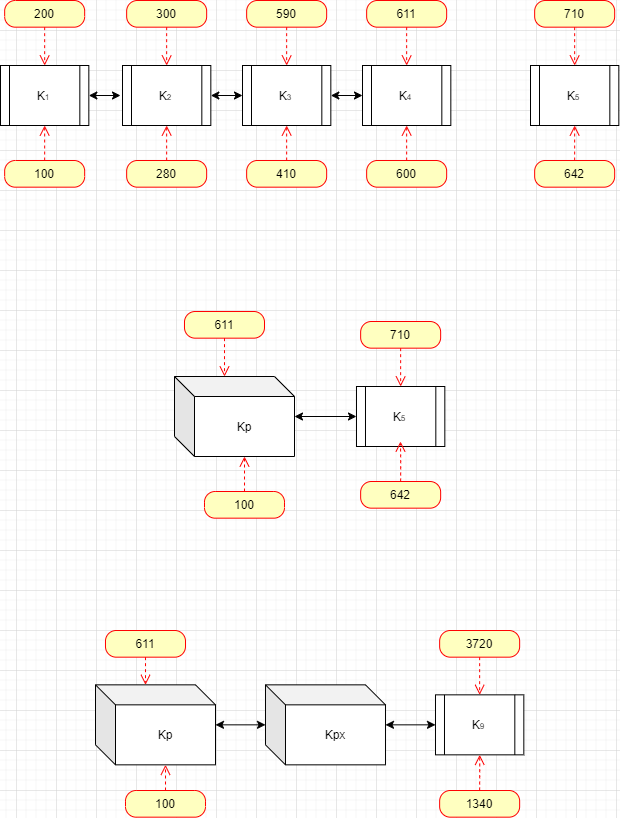

The diagram above was exported from draw.io. Its source (the exported page's mxGraphModel, read from the mxfile embedded in the PNG):
<mxGraphModel dx="1656" dy="904" grid="1" gridSize="10" guides="1" tooltips="1" connect="1" arrows="1" fold="1" page="1" pageScale="1" pageWidth="827" pageHeight="1169" math="0" shadow="0">
  <root>
    <mxCell id="0" />
    <mxCell id="1" parent="0" />
    <mxCell id="yOZg9zUMTTDigQ_zRQOv-13" style="edgeStyle=orthogonalEdgeStyle;rounded=0;orthogonalLoop=1;jettySize=auto;html=1;entryX=0;entryY=0.5;entryDx=0;entryDy=0;startArrow=classic;startFill=1;" parent="1" edge="1">
      <mxGeometry relative="1" as="geometry">
        <mxPoint x="396.3299999999999" y="475" as="sourcePoint" />
      </mxGeometry>
    </mxCell>
    <mxCell id="yOZg9zUMTTDigQ_zRQOv-62" value="" style="edgeStyle=orthogonalEdgeStyle;rounded=0;orthogonalLoop=1;jettySize=auto;html=1;startArrow=classic;startFill=1;" parent="1" source="yOZg9zUMTTDigQ_zRQOv-49" target="yOZg9zUMTTDigQ_zRQOv-57" edge="1">
      <mxGeometry relative="1" as="geometry" />
    </mxCell>
    <mxCell id="yOZg9zUMTTDigQ_zRQOv-49" value="Kp" style="shape=cube;whiteSpace=wrap;html=1;boundedLbl=1;backgroundOutline=1;darkOpacity=0.05;darkOpacity2=0.1;" parent="1" vertex="1">
      <mxGeometry x="278" y="546" width="120" height="80" as="geometry" />
    </mxCell>
    <mxCell id="yOZg9zUMTTDigQ_zRQOv-52" value="K&lt;span style=&quot;font-size: 8px&quot;&gt;5&lt;br&gt;&lt;/span&gt;" style="shape=process;whiteSpace=wrap;html=1;backgroundOutline=1;rotation=0;" parent="1" vertex="1">
      <mxGeometry x="634" y="235" width="88.33" height="60" as="geometry" />
    </mxCell>
    <mxCell id="yOZg9zUMTTDigQ_zRQOv-53" value="642" style="rounded=1;whiteSpace=wrap;html=1;arcSize=40;fontColor=#000000;fillColor=#ffffc0;strokeColor=#ff0000;" parent="1" vertex="1">
      <mxGeometry x="638.16" y="330" width="80" height="26.67" as="geometry" />
    </mxCell>
    <mxCell id="yOZg9zUMTTDigQ_zRQOv-54" value="710" style="rounded=1;whiteSpace=wrap;html=1;arcSize=40;fontColor=#000000;fillColor=#ffffc0;strokeColor=#ff0000;" parent="1" vertex="1">
      <mxGeometry x="638.16" y="170.00000000000006" width="80" height="26.67" as="geometry" />
    </mxCell>
    <mxCell id="yOZg9zUMTTDigQ_zRQOv-55" value="" style="edgeStyle=orthogonalEdgeStyle;html=1;verticalAlign=bottom;endArrow=open;endSize=8;strokeColor=#ff0000;dashed=1;exitX=0.5;exitY=0;exitDx=0;exitDy=0;entryX=0.5;entryY=1;entryDx=0;entryDy=0;" parent="1" source="yOZg9zUMTTDigQ_zRQOv-53" target="yOZg9zUMTTDigQ_zRQOv-52" edge="1">
      <mxGeometry relative="1" as="geometry">
        <mxPoint x="678" y="300" as="targetPoint" />
        <mxPoint x="1055.9999999999998" y="69.99999999999989" as="sourcePoint" />
      </mxGeometry>
    </mxCell>
    <mxCell id="yOZg9zUMTTDigQ_zRQOv-56" value="" style="edgeStyle=orthogonalEdgeStyle;html=1;verticalAlign=bottom;endArrow=open;endSize=8;strokeColor=#ff0000;dashed=1;exitX=0.5;exitY=1;exitDx=0;exitDy=0;entryX=0.5;entryY=0;entryDx=0;entryDy=0;" parent="1" source="yOZg9zUMTTDigQ_zRQOv-54" target="yOZg9zUMTTDigQ_zRQOv-52" edge="1">
      <mxGeometry relative="1" as="geometry">
        <mxPoint x="688" y="300" as="targetPoint" />
        <mxPoint x="688.1599999999999" y="340" as="sourcePoint" />
      </mxGeometry>
    </mxCell>
    <mxCell id="yOZg9zUMTTDigQ_zRQOv-57" value="K&lt;span style=&quot;font-size: 8px&quot;&gt;5&lt;br&gt;&lt;/span&gt;" style="shape=process;whiteSpace=wrap;html=1;backgroundOutline=1;rotation=0;" parent="1" vertex="1">
      <mxGeometry x="459.99000000000007" y="556" width="88.33" height="60" as="geometry" />
    </mxCell>
    <mxCell id="yOZg9zUMTTDigQ_zRQOv-58" value="642" style="rounded=1;whiteSpace=wrap;html=1;arcSize=40;fontColor=#000000;fillColor=#ffffc0;strokeColor=#ff0000;" parent="1" vertex="1">
      <mxGeometry x="464.15000000000003" y="651" width="80" height="26.67" as="geometry" />
    </mxCell>
    <mxCell id="yOZg9zUMTTDigQ_zRQOv-59" value="710" style="rounded=1;whiteSpace=wrap;html=1;arcSize=40;fontColor=#000000;fillColor=#ffffc0;strokeColor=#ff0000;" parent="1" vertex="1">
      <mxGeometry x="464.15000000000003" y="491.00000000000006" width="80" height="26.67" as="geometry" />
    </mxCell>
    <mxCell id="yOZg9zUMTTDigQ_zRQOv-60" value="" style="edgeStyle=orthogonalEdgeStyle;html=1;verticalAlign=bottom;endArrow=open;endSize=8;strokeColor=#ff0000;dashed=1;exitX=0.5;exitY=0;exitDx=0;exitDy=0;" parent="1" source="yOZg9zUMTTDigQ_zRQOv-58" edge="1">
      <mxGeometry relative="1" as="geometry">
        <mxPoint x="503.99" y="610.9999999999998" as="targetPoint" />
        <mxPoint x="881.9899999999999" y="390.9999999999999" as="sourcePoint" />
      </mxGeometry>
    </mxCell>
    <mxCell id="yOZg9zUMTTDigQ_zRQOv-61" value="" style="edgeStyle=orthogonalEdgeStyle;html=1;verticalAlign=bottom;endArrow=open;endSize=8;strokeColor=#ff0000;dashed=1;exitX=0.5;exitY=1;exitDx=0;exitDy=0;entryX=0.5;entryY=0;entryDx=0;entryDy=0;" parent="1" source="yOZg9zUMTTDigQ_zRQOv-59" target="yOZg9zUMTTDigQ_zRQOv-57" edge="1">
      <mxGeometry relative="1" as="geometry">
        <mxPoint x="513.99" y="621" as="targetPoint" />
        <mxPoint x="514.1499999999999" y="661" as="sourcePoint" />
      </mxGeometry>
    </mxCell>
    <mxCell id="yOZg9zUMTTDigQ_zRQOv-71" value="" style="edgeStyle=orthogonalEdgeStyle;rounded=0;orthogonalLoop=1;jettySize=auto;html=1;startArrow=classic;startFill=1;" parent="1" source="yOZg9zUMTTDigQ_zRQOv-64" target="yOZg9zUMTTDigQ_zRQOv-65" edge="1">
      <mxGeometry relative="1" as="geometry" />
    </mxCell>
    <mxCell id="yOZg9zUMTTDigQ_zRQOv-64" value="Kp" style="shape=cube;whiteSpace=wrap;html=1;boundedLbl=1;backgroundOutline=1;darkOpacity=0.05;darkOpacity2=0.1;" parent="1" vertex="1">
      <mxGeometry x="198.99999999999997" y="854.3399999999999" width="120" height="80" as="geometry" />
    </mxCell>
    <mxCell id="yOZg9zUMTTDigQ_zRQOv-74" value="" style="edgeStyle=orthogonalEdgeStyle;rounded=0;orthogonalLoop=1;jettySize=auto;html=1;startArrow=classic;startFill=1;" parent="1" source="yOZg9zUMTTDigQ_zRQOv-65" target="yOZg9zUMTTDigQ_zRQOv-66" edge="1">
      <mxGeometry relative="1" as="geometry" />
    </mxCell>
    <mxCell id="yOZg9zUMTTDigQ_zRQOv-65" value="Kpx" style="shape=cube;whiteSpace=wrap;html=1;boundedLbl=1;backgroundOutline=1;darkOpacity=0.05;darkOpacity2=0.1;" parent="1" vertex="1">
      <mxGeometry x="368.99" y="854.3399999999999" width="120" height="80" as="geometry" />
    </mxCell>
    <mxCell id="yOZg9zUMTTDigQ_zRQOv-66" value="K&lt;span style=&quot;font-size: 8px&quot;&gt;9&lt;br&gt;&lt;/span&gt;" style="shape=process;whiteSpace=wrap;html=1;backgroundOutline=1;rotation=0;" parent="1" vertex="1">
      <mxGeometry x="538.99" y="864.3399999999999" width="88.33" height="60" as="geometry" />
    </mxCell>
    <mxCell id="yOZg9zUMTTDigQ_zRQOv-67" value="1340" style="rounded=1;whiteSpace=wrap;html=1;arcSize=40;fontColor=#000000;fillColor=#ffffc0;strokeColor=#ff0000;" parent="1" vertex="1">
      <mxGeometry x="543.1500000000001" y="960" width="80" height="26.67" as="geometry" />
    </mxCell>
    <mxCell id="yOZg9zUMTTDigQ_zRQOv-68" value="3720" style="rounded=1;whiteSpace=wrap;html=1;arcSize=40;fontColor=#000000;fillColor=#ffffc0;strokeColor=#ff0000;" parent="1" vertex="1">
      <mxGeometry x="543.1500000000001" y="800" width="80" height="26.67" as="geometry" />
    </mxCell>
    <mxCell id="yOZg9zUMTTDigQ_zRQOv-76" value="611" style="rounded=1;whiteSpace=wrap;html=1;arcSize=40;fontColor=#000000;fillColor=#ffffc0;strokeColor=#ff0000;" parent="1" vertex="1">
      <mxGeometry x="208.99000000000012" y="800" width="80" height="26.67" as="geometry" />
    </mxCell>
    <mxCell id="yOZg9zUMTTDigQ_zRQOv-69" value="" style="edgeStyle=orthogonalEdgeStyle;html=1;verticalAlign=bottom;endArrow=open;endSize=8;strokeColor=#ff0000;dashed=1;exitX=0.5;exitY=0;exitDx=0;exitDy=0;" parent="1" source="yOZg9zUMTTDigQ_zRQOv-67" target="yOZg9zUMTTDigQ_zRQOv-66" edge="1">
      <mxGeometry relative="1" as="geometry">
        <mxPoint x="582.99" y="920" as="targetPoint" />
        <mxPoint x="960.9899999999999" y="699.9999999999998" as="sourcePoint" />
      </mxGeometry>
    </mxCell>
    <mxCell id="yOZg9zUMTTDigQ_zRQOv-70" value="" style="edgeStyle=orthogonalEdgeStyle;html=1;verticalAlign=bottom;endArrow=open;endSize=8;strokeColor=#ff0000;dashed=1;exitX=0.5;exitY=1;exitDx=0;exitDy=0;entryX=0.5;entryY=0;entryDx=0;entryDy=0;" parent="1" source="yOZg9zUMTTDigQ_zRQOv-68" target="yOZg9zUMTTDigQ_zRQOv-66" edge="1">
      <mxGeometry relative="1" as="geometry">
        <mxPoint x="592.99" y="930" as="targetPoint" />
        <mxPoint x="593.1499999999999" y="970" as="sourcePoint" />
      </mxGeometry>
    </mxCell>
    <mxCell id="yOZg9zUMTTDigQ_zRQOv-75" value="" style="group" parent="1" vertex="1" connectable="0">
      <mxGeometry x="104.00000000000003" y="170.00000000000006" width="450.33000000000004" height="186.66999999999996" as="geometry" />
    </mxCell>
    <mxCell id="yOZg9zUMTTDigQ_zRQOv-9" style="edgeStyle=orthogonalEdgeStyle;rounded=0;orthogonalLoop=1;jettySize=auto;html=1;entryX=0;entryY=0.5;entryDx=0;entryDy=0;startArrow=classic;startFill=1;" parent="yOZg9zUMTTDigQ_zRQOv-75" source="yOZg9zUMTTDigQ_zRQOv-10" edge="1">
      <mxGeometry relative="1" as="geometry">
        <mxPoint x="119.99999999999997" y="94.99999999999994" as="targetPoint" />
      </mxGeometry>
    </mxCell>
    <mxCell id="yOZg9zUMTTDigQ_zRQOv-10" value="K&lt;span style=&quot;font-size: 8px&quot;&gt;1&lt;br&gt;&lt;/span&gt;" style="shape=process;whiteSpace=wrap;html=1;backgroundOutline=1;rotation=0;" parent="yOZg9zUMTTDigQ_zRQOv-75" vertex="1">
      <mxGeometry y="64.99999999999994" width="88.33" height="60" as="geometry" />
    </mxCell>
    <mxCell id="yOZg9zUMTTDigQ_zRQOv-20" value="100" style="rounded=1;whiteSpace=wrap;html=1;arcSize=40;fontColor=#000000;fillColor=#ffffc0;strokeColor=#ff0000;" parent="yOZg9zUMTTDigQ_zRQOv-75" vertex="1">
      <mxGeometry x="4.159999999999968" y="159.99999999999994" width="80" height="26.67" as="geometry" />
    </mxCell>
    <mxCell id="yOZg9zUMTTDigQ_zRQOv-22" value="200" style="rounded=1;whiteSpace=wrap;html=1;arcSize=40;fontColor=#000000;fillColor=#ffffc0;strokeColor=#ff0000;" parent="yOZg9zUMTTDigQ_zRQOv-75" vertex="1">
      <mxGeometry x="4.159999999999968" width="80" height="26.67" as="geometry" />
    </mxCell>
    <mxCell id="yOZg9zUMTTDigQ_zRQOv-21" value="" style="edgeStyle=orthogonalEdgeStyle;html=1;verticalAlign=bottom;endArrow=open;endSize=8;strokeColor=#ff0000;dashed=1;exitX=0.5;exitY=0;exitDx=0;exitDy=0;entryX=0.5;entryY=1;entryDx=0;entryDy=0;" parent="yOZg9zUMTTDigQ_zRQOv-75" source="yOZg9zUMTTDigQ_zRQOv-20" target="yOZg9zUMTTDigQ_zRQOv-10" edge="1">
      <mxGeometry relative="1" as="geometry">
        <mxPoint x="43.99999999999997" y="129.99999999999994" as="targetPoint" />
        <mxPoint x="421.9999999999998" y="-100.00000000000017" as="sourcePoint" />
      </mxGeometry>
    </mxCell>
    <mxCell id="yOZg9zUMTTDigQ_zRQOv-24" value="" style="edgeStyle=orthogonalEdgeStyle;html=1;verticalAlign=bottom;endArrow=open;endSize=8;strokeColor=#ff0000;dashed=1;exitX=0.5;exitY=1;exitDx=0;exitDy=0;entryX=0.5;entryY=0;entryDx=0;entryDy=0;" parent="yOZg9zUMTTDigQ_zRQOv-75" source="yOZg9zUMTTDigQ_zRQOv-22" target="yOZg9zUMTTDigQ_zRQOv-10" edge="1">
      <mxGeometry relative="1" as="geometry">
        <mxPoint x="53.99999999999997" y="129.99999999999994" as="targetPoint" />
        <mxPoint x="54.159999999999826" y="169.99999999999994" as="sourcePoint" />
      </mxGeometry>
    </mxCell>
    <mxCell id="yOZg9zUMTTDigQ_zRQOv-30" value="K&lt;span style=&quot;font-size: 8px&quot;&gt;2&lt;br&gt;&lt;/span&gt;" style="shape=process;whiteSpace=wrap;html=1;backgroundOutline=1;rotation=0;" parent="yOZg9zUMTTDigQ_zRQOv-75" vertex="1">
      <mxGeometry x="121.99999999999997" y="64.99999999999994" width="88.33" height="60" as="geometry" />
    </mxCell>
    <mxCell id="yOZg9zUMTTDigQ_zRQOv-31" value="280" style="rounded=1;whiteSpace=wrap;html=1;arcSize=40;fontColor=#000000;fillColor=#ffffc0;strokeColor=#ff0000;" parent="yOZg9zUMTTDigQ_zRQOv-75" vertex="1">
      <mxGeometry x="126.15999999999994" y="159.99999999999994" width="80" height="26.67" as="geometry" />
    </mxCell>
    <mxCell id="yOZg9zUMTTDigQ_zRQOv-32" value="300" style="rounded=1;whiteSpace=wrap;html=1;arcSize=40;fontColor=#000000;fillColor=#ffffc0;strokeColor=#ff0000;" parent="yOZg9zUMTTDigQ_zRQOv-75" vertex="1">
      <mxGeometry x="126.15999999999994" width="80" height="26.67" as="geometry" />
    </mxCell>
    <mxCell id="yOZg9zUMTTDigQ_zRQOv-33" value="" style="edgeStyle=orthogonalEdgeStyle;html=1;verticalAlign=bottom;endArrow=open;endSize=8;strokeColor=#ff0000;dashed=1;exitX=0.5;exitY=0;exitDx=0;exitDy=0;entryX=0.5;entryY=1;entryDx=0;entryDy=0;" parent="yOZg9zUMTTDigQ_zRQOv-75" source="yOZg9zUMTTDigQ_zRQOv-31" target="yOZg9zUMTTDigQ_zRQOv-30" edge="1">
      <mxGeometry relative="1" as="geometry">
        <mxPoint x="165.99999999999997" y="129.99999999999994" as="targetPoint" />
        <mxPoint x="543.9999999999998" y="-100.00000000000017" as="sourcePoint" />
      </mxGeometry>
    </mxCell>
    <mxCell id="yOZg9zUMTTDigQ_zRQOv-34" value="" style="edgeStyle=orthogonalEdgeStyle;html=1;verticalAlign=bottom;endArrow=open;endSize=8;strokeColor=#ff0000;dashed=1;exitX=0.5;exitY=1;exitDx=0;exitDy=0;entryX=0.5;entryY=0;entryDx=0;entryDy=0;" parent="yOZg9zUMTTDigQ_zRQOv-75" source="yOZg9zUMTTDigQ_zRQOv-32" target="yOZg9zUMTTDigQ_zRQOv-30" edge="1">
      <mxGeometry relative="1" as="geometry">
        <mxPoint x="175.99999999999997" y="129.99999999999994" as="targetPoint" />
        <mxPoint x="176.15999999999983" y="169.99999999999994" as="sourcePoint" />
      </mxGeometry>
    </mxCell>
    <mxCell id="yOZg9zUMTTDigQ_zRQOv-35" value="K&lt;span style=&quot;font-size: 8px&quot;&gt;3&lt;br&gt;&lt;/span&gt;" style="shape=process;whiteSpace=wrap;html=1;backgroundOutline=1;rotation=0;" parent="yOZg9zUMTTDigQ_zRQOv-75" vertex="1">
      <mxGeometry x="241.99999999999997" y="64.99999999999994" width="88.33" height="60" as="geometry" />
    </mxCell>
    <mxCell id="yOZg9zUMTTDigQ_zRQOv-46" value="" style="edgeStyle=orthogonalEdgeStyle;rounded=0;orthogonalLoop=1;jettySize=auto;html=1;startArrow=classic;startFill=1;" parent="yOZg9zUMTTDigQ_zRQOv-75" source="yOZg9zUMTTDigQ_zRQOv-30" target="yOZg9zUMTTDigQ_zRQOv-35" edge="1">
      <mxGeometry relative="1" as="geometry" />
    </mxCell>
    <mxCell id="yOZg9zUMTTDigQ_zRQOv-36" value="410" style="rounded=1;whiteSpace=wrap;html=1;arcSize=40;fontColor=#000000;fillColor=#ffffc0;strokeColor=#ff0000;" parent="yOZg9zUMTTDigQ_zRQOv-75" vertex="1">
      <mxGeometry x="246.15999999999994" y="159.99999999999994" width="80" height="26.67" as="geometry" />
    </mxCell>
    <mxCell id="yOZg9zUMTTDigQ_zRQOv-37" value="590" style="rounded=1;whiteSpace=wrap;html=1;arcSize=40;fontColor=#000000;fillColor=#ffffc0;strokeColor=#ff0000;" parent="yOZg9zUMTTDigQ_zRQOv-75" vertex="1">
      <mxGeometry x="246.15999999999994" width="80" height="26.67" as="geometry" />
    </mxCell>
    <mxCell id="yOZg9zUMTTDigQ_zRQOv-38" value="" style="edgeStyle=orthogonalEdgeStyle;html=1;verticalAlign=bottom;endArrow=open;endSize=8;strokeColor=#ff0000;dashed=1;exitX=0.5;exitY=0;exitDx=0;exitDy=0;entryX=0.5;entryY=1;entryDx=0;entryDy=0;" parent="yOZg9zUMTTDigQ_zRQOv-75" source="yOZg9zUMTTDigQ_zRQOv-36" target="yOZg9zUMTTDigQ_zRQOv-35" edge="1">
      <mxGeometry relative="1" as="geometry">
        <mxPoint x="286" y="129.99999999999994" as="targetPoint" />
        <mxPoint x="663.9999999999998" y="-100.00000000000017" as="sourcePoint" />
      </mxGeometry>
    </mxCell>
    <mxCell id="yOZg9zUMTTDigQ_zRQOv-39" value="" style="edgeStyle=orthogonalEdgeStyle;html=1;verticalAlign=bottom;endArrow=open;endSize=8;strokeColor=#ff0000;dashed=1;exitX=0.5;exitY=1;exitDx=0;exitDy=0;entryX=0.5;entryY=0;entryDx=0;entryDy=0;" parent="yOZg9zUMTTDigQ_zRQOv-75" source="yOZg9zUMTTDigQ_zRQOv-37" target="yOZg9zUMTTDigQ_zRQOv-35" edge="1">
      <mxGeometry relative="1" as="geometry">
        <mxPoint x="296" y="129.99999999999994" as="targetPoint" />
        <mxPoint x="296.15999999999985" y="169.99999999999994" as="sourcePoint" />
      </mxGeometry>
    </mxCell>
    <mxCell id="yOZg9zUMTTDigQ_zRQOv-40" value="K&lt;span style=&quot;font-size: 8px&quot;&gt;4&lt;br&gt;&lt;/span&gt;" style="shape=process;whiteSpace=wrap;html=1;backgroundOutline=1;rotation=0;" parent="yOZg9zUMTTDigQ_zRQOv-75" vertex="1">
      <mxGeometry x="362" y="64.99999999999994" width="88.33" height="60" as="geometry" />
    </mxCell>
    <mxCell id="yOZg9zUMTTDigQ_zRQOv-47" value="" style="edgeStyle=orthogonalEdgeStyle;rounded=0;orthogonalLoop=1;jettySize=auto;html=1;startArrow=classic;startFill=1;" parent="yOZg9zUMTTDigQ_zRQOv-75" source="yOZg9zUMTTDigQ_zRQOv-35" target="yOZg9zUMTTDigQ_zRQOv-40" edge="1">
      <mxGeometry relative="1" as="geometry" />
    </mxCell>
    <mxCell id="yOZg9zUMTTDigQ_zRQOv-41" value="600" style="rounded=1;whiteSpace=wrap;html=1;arcSize=40;fontColor=#000000;fillColor=#ffffc0;strokeColor=#ff0000;" parent="yOZg9zUMTTDigQ_zRQOv-75" vertex="1">
      <mxGeometry x="366.15999999999997" y="159.99999999999994" width="80" height="26.67" as="geometry" />
    </mxCell>
    <mxCell id="yOZg9zUMTTDigQ_zRQOv-42" value="611" style="rounded=1;whiteSpace=wrap;html=1;arcSize=40;fontColor=#000000;fillColor=#ffffc0;strokeColor=#ff0000;" parent="yOZg9zUMTTDigQ_zRQOv-75" vertex="1">
      <mxGeometry x="366.15999999999997" width="80" height="26.67" as="geometry" />
    </mxCell>
    <mxCell id="yOZg9zUMTTDigQ_zRQOv-43" value="" style="edgeStyle=orthogonalEdgeStyle;html=1;verticalAlign=bottom;endArrow=open;endSize=8;strokeColor=#ff0000;dashed=1;exitX=0.5;exitY=0;exitDx=0;exitDy=0;entryX=0.5;entryY=1;entryDx=0;entryDy=0;" parent="yOZg9zUMTTDigQ_zRQOv-75" source="yOZg9zUMTTDigQ_zRQOv-41" target="yOZg9zUMTTDigQ_zRQOv-40" edge="1">
      <mxGeometry relative="1" as="geometry">
        <mxPoint x="406" y="129.99999999999994" as="targetPoint" />
        <mxPoint x="783.9999999999998" y="-100.00000000000017" as="sourcePoint" />
      </mxGeometry>
    </mxCell>
    <mxCell id="yOZg9zUMTTDigQ_zRQOv-44" value="" style="edgeStyle=orthogonalEdgeStyle;html=1;verticalAlign=bottom;endArrow=open;endSize=8;strokeColor=#ff0000;dashed=1;exitX=0.5;exitY=1;exitDx=0;exitDy=0;entryX=0.5;entryY=0;entryDx=0;entryDy=0;" parent="yOZg9zUMTTDigQ_zRQOv-75" source="yOZg9zUMTTDigQ_zRQOv-42" target="yOZg9zUMTTDigQ_zRQOv-40" edge="1">
      <mxGeometry relative="1" as="geometry">
        <mxPoint x="416" y="129.99999999999994" as="targetPoint" />
        <mxPoint x="416.15999999999985" y="169.99999999999994" as="sourcePoint" />
      </mxGeometry>
    </mxCell>
    <mxCell id="yOZg9zUMTTDigQ_zRQOv-78" value="100" style="rounded=1;whiteSpace=wrap;html=1;arcSize=40;fontColor=#000000;fillColor=#ffffc0;strokeColor=#ff0000;" parent="1" vertex="1">
      <mxGeometry x="228.99000000000012" y="960" width="80" height="26.67" as="geometry" />
    </mxCell>
    <mxCell id="yOZg9zUMTTDigQ_zRQOv-79" value="" style="edgeStyle=orthogonalEdgeStyle;html=1;verticalAlign=bottom;endArrow=open;endSize=8;strokeColor=#ff0000;dashed=1;exitX=0.5;exitY=1;exitDx=0;exitDy=0;entryX=0;entryY=0;entryDx=50;entryDy=0;entryPerimeter=0;" parent="1" source="yOZg9zUMTTDigQ_zRQOv-76" target="yOZg9zUMTTDigQ_zRQOv-64" edge="1">
      <mxGeometry relative="1" as="geometry">
        <mxPoint x="593.155" y="874.3399999999999" as="targetPoint" />
        <mxPoint x="593.1500000000001" y="836.6700000000001" as="sourcePoint" />
      </mxGeometry>
    </mxCell>
    <mxCell id="yOZg9zUMTTDigQ_zRQOv-80" value="" style="edgeStyle=orthogonalEdgeStyle;html=1;verticalAlign=bottom;endArrow=open;endSize=8;strokeColor=#ff0000;dashed=1;exitX=0.5;exitY=0;exitDx=0;exitDy=0;entryX=0;entryY=0;entryDx=70;entryDy=80;entryPerimeter=0;" parent="1" source="yOZg9zUMTTDigQ_zRQOv-78" target="yOZg9zUMTTDigQ_zRQOv-64" edge="1">
      <mxGeometry relative="1" as="geometry">
        <mxPoint x="593.155" y="874.3399999999999" as="targetPoint" />
        <mxPoint x="593.1500000000001" y="836.6700000000001" as="sourcePoint" />
      </mxGeometry>
    </mxCell>
    <mxCell id="yOZg9zUMTTDigQ_zRQOv-81" value="611" style="rounded=1;whiteSpace=wrap;html=1;arcSize=40;fontColor=#000000;fillColor=#ffffc0;strokeColor=#ff0000;" parent="1" vertex="1">
      <mxGeometry x="287.9900000000001" y="481.00000000000006" width="80" height="26.67" as="geometry" />
    </mxCell>
    <mxCell id="yOZg9zUMTTDigQ_zRQOv-82" value="" style="edgeStyle=orthogonalEdgeStyle;html=1;verticalAlign=bottom;endArrow=open;endSize=8;strokeColor=#ff0000;dashed=1;exitX=0.5;exitY=1;exitDx=0;exitDy=0;entryX=0;entryY=0;entryDx=50;entryDy=0;entryPerimeter=0;" parent="1" source="yOZg9zUMTTDigQ_zRQOv-81" target="yOZg9zUMTTDigQ_zRQOv-49" edge="1">
      <mxGeometry relative="1" as="geometry">
        <mxPoint x="338" y="781" as="targetPoint" />
        <mxPoint x="337.99" y="753.3299999999999" as="sourcePoint" />
      </mxGeometry>
    </mxCell>
    <mxCell id="yOZg9zUMTTDigQ_zRQOv-83" value="100" style="rounded=1;whiteSpace=wrap;html=1;arcSize=40;fontColor=#000000;fillColor=#ffffc0;strokeColor=#ff0000;" parent="1" vertex="1">
      <mxGeometry x="307.9900000000001" y="661" width="80" height="26.67" as="geometry" />
    </mxCell>
    <mxCell id="yOZg9zUMTTDigQ_zRQOv-84" value="" style="edgeStyle=orthogonalEdgeStyle;html=1;verticalAlign=bottom;endArrow=open;endSize=8;strokeColor=#ff0000;dashed=1;exitX=0.5;exitY=0;exitDx=0;exitDy=0;entryX=0;entryY=0;entryDx=70;entryDy=80;entryPerimeter=0;" parent="1" source="yOZg9zUMTTDigQ_zRQOv-83" target="yOZg9zUMTTDigQ_zRQOv-49" edge="1">
      <mxGeometry relative="1" as="geometry">
        <mxPoint x="358" y="860.9999999999998" as="targetPoint" />
        <mxPoint x="357.99" y="886.6599999999996" as="sourcePoint" />
      </mxGeometry>
    </mxCell>
  </root>
</mxGraphModel>